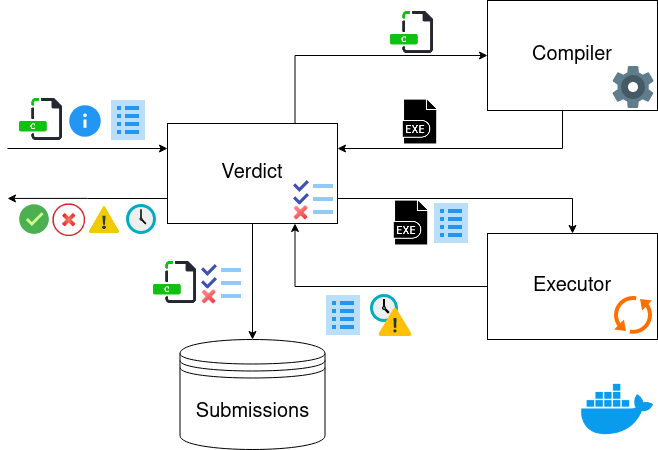

The diagram above was exported from draw.io. Its source (the exported page's mxGraphModel, read from the mxfile embedded in the PNG):
<mxGraphModel dx="1662" dy="804" grid="1" gridSize="10" guides="1" tooltips="1" connect="1" arrows="1" fold="1" page="1" pageScale="1" pageWidth="1169" pageHeight="827" math="0" shadow="0">
  <root>
    <mxCell id="0" />
    <mxCell id="1" parent="0" />
    <mxCell id="9HKp2oiqDvmhsEL-kqYE-11" value="" style="group" parent="1" vertex="1" connectable="0">
      <mxGeometry x="320" y="270" width="170" height="164" as="geometry" />
    </mxCell>
    <mxCell id="9HKp2oiqDvmhsEL-kqYE-1" value="&lt;div style=&quot;font-size: 20px&quot;&gt;Verdict&lt;/div&gt;" style="whiteSpace=wrap;html=1;fontSize=20;" parent="9HKp2oiqDvmhsEL-kqYE-11" vertex="1">
      <mxGeometry y="44" width="170" height="100" as="geometry" />
    </mxCell>
    <mxCell id="9HKp2oiqDvmhsEL-kqYE-53" value="" style="group" parent="9HKp2oiqDvmhsEL-kqYE-11" vertex="1" connectable="0">
      <mxGeometry x="122" y="96" width="48" height="48" as="geometry" />
    </mxCell>
    <mxCell id="9HKp2oiqDvmhsEL-kqYE-27" value="" style="shape=image;verticalLabelPosition=bottom;verticalAlign=top;imageAspect=0;aspect=fixed;image=data:image/svg+xml,(base64 omitted: 828 chars);fontSize=20;" parent="9HKp2oiqDvmhsEL-kqYE-53" vertex="1">
      <mxGeometry width="48" height="48" as="geometry" />
    </mxCell>
    <mxCell id="9HKp2oiqDvmhsEL-kqYE-50" value="" style="shape=image;html=1;verticalAlign=top;verticalLabelPosition=bottom;labelBackgroundColor=#ffffff;imageAspect=0;aspect=fixed;image=https://cdn1.iconfinder.com/data/icons/silk2/cross.png;fontSize=20;imageBackground=#ffffff;" parent="9HKp2oiqDvmhsEL-kqYE-53" vertex="1">
      <mxGeometry x="3" y="29" width="17" height="17" as="geometry" />
    </mxCell>
    <mxCell id="9HKp2oiqDvmhsEL-kqYE-31" style="edgeStyle=orthogonalEdgeStyle;rounded=0;orthogonalLoop=1;jettySize=auto;html=1;entryX=0.75;entryY=1;entryDx=0;entryDy=0;fontSize=20;" parent="1" source="9HKp2oiqDvmhsEL-kqYE-13" target="9HKp2oiqDvmhsEL-kqYE-1" edge="1">
      <mxGeometry relative="1" as="geometry" />
    </mxCell>
    <mxCell id="9HKp2oiqDvmhsEL-kqYE-13" value="&lt;div&gt;Executor&lt;/div&gt;" style="whiteSpace=wrap;html=1;fontSize=20;" parent="1" vertex="1">
      <mxGeometry x="640" y="424" width="170" height="106" as="geometry" />
    </mxCell>
    <mxCell id="9HKp2oiqDvmhsEL-kqYE-22" style="edgeStyle=orthogonalEdgeStyle;rounded=0;orthogonalLoop=1;jettySize=auto;html=1;fontSize=20;entryX=1;entryY=0.25;entryDx=0;entryDy=0;" parent="1" source="9HKp2oiqDvmhsEL-kqYE-14" target="9HKp2oiqDvmhsEL-kqYE-1" edge="1">
      <mxGeometry relative="1" as="geometry">
        <mxPoint x="715" y="330" as="targetPoint" />
        <Array as="points">
          <mxPoint x="715" y="339" />
        </Array>
      </mxGeometry>
    </mxCell>
    <mxCell id="9HKp2oiqDvmhsEL-kqYE-14" value="&lt;div&gt;Compiler&lt;/div&gt;" style="whiteSpace=wrap;html=1;fontSize=20;" parent="1" vertex="1">
      <mxGeometry x="640" y="191" width="170" height="110" as="geometry" />
    </mxCell>
    <mxCell id="9HKp2oiqDvmhsEL-kqYE-20" value="" style="shape=image;html=1;verticalAlign=top;verticalLabelPosition=bottom;labelBackgroundColor=#ffffff;imageAspect=0;aspect=fixed;image=https://cdn1.iconfinder.com/data/icons/file-extension-vol-1/48/C_program_programming_file_extension-128.png;fontSize=20;" parent="1" vertex="1">
      <mxGeometry x="541" y="200" width="46" height="46" as="geometry" />
    </mxCell>
    <mxCell id="9HKp2oiqDvmhsEL-kqYE-21" value="" style="shape=image;html=1;verticalAlign=top;verticalLabelPosition=bottom;labelBackgroundColor=#ffffff;imageAspect=0;aspect=fixed;image=https://cdn4.iconfinder.com/data/icons/file-names-24/512/37-128.png;fontSize=20;" parent="1" vertex="1">
      <mxGeometry x="550" y="290" width="45" height="45" as="geometry" />
    </mxCell>
    <mxCell id="9HKp2oiqDvmhsEL-kqYE-23" style="edgeStyle=orthogonalEdgeStyle;rounded=0;orthogonalLoop=1;jettySize=auto;html=1;exitX=0.75;exitY=0;exitDx=0;exitDy=0;entryX=0;entryY=0.5;entryDx=0;entryDy=0;fontSize=20;" parent="1" source="9HKp2oiqDvmhsEL-kqYE-1" target="9HKp2oiqDvmhsEL-kqYE-14" edge="1">
      <mxGeometry relative="1" as="geometry" />
    </mxCell>
    <mxCell id="9HKp2oiqDvmhsEL-kqYE-26" value="" style="shape=image;verticalLabelPosition=bottom;verticalAlign=top;imageAspect=0;aspect=fixed;image=data:image/svg+xml,(base64 omitted: 1384 chars);fontSize=20;" parent="1" vertex="1">
      <mxGeometry x="762" y="253" width="48" height="48" as="geometry" />
    </mxCell>
    <mxCell id="9HKp2oiqDvmhsEL-kqYE-29" style="edgeStyle=orthogonalEdgeStyle;rounded=0;orthogonalLoop=1;jettySize=auto;html=1;exitX=1;exitY=0.75;exitDx=0;exitDy=0;entryX=0.5;entryY=0;entryDx=0;entryDy=0;fontSize=20;" parent="1" source="9HKp2oiqDvmhsEL-kqYE-1" target="9HKp2oiqDvmhsEL-kqYE-13" edge="1">
      <mxGeometry relative="1" as="geometry" />
    </mxCell>
    <mxCell id="9HKp2oiqDvmhsEL-kqYE-30" value="" style="shape=image;html=1;verticalAlign=top;verticalLabelPosition=bottom;labelBackgroundColor=#ffffff;imageAspect=0;aspect=fixed;image=https://cdn4.iconfinder.com/data/icons/file-names-24/512/37-128.png;fontSize=20;" parent="1" vertex="1">
      <mxGeometry x="541" y="391" width="45" height="45" as="geometry" />
    </mxCell>
    <mxCell id="9HKp2oiqDvmhsEL-kqYE-32" value="" style="shape=image;verticalLabelPosition=bottom;verticalAlign=top;imageAspect=0;aspect=fixed;image=data:image/svg+xml,(base64 omitted: 852 chars);fontFamily=Helvetica;fontSize=20;fontColor=#000000;align=center;strokeColor=#000000;fillColor=#ffffff;" parent="1" vertex="1">
      <mxGeometry x="762" y="482" width="48" height="48" as="geometry" />
    </mxCell>
    <mxCell id="9HKp2oiqDvmhsEL-kqYE-34" value="" style="shape=image;verticalLabelPosition=bottom;verticalAlign=top;imageAspect=0;aspect=fixed;image=data:image/svg+xml,(base64 omitted: 892 chars);fontFamily=Helvetica;fontSize=20;fontColor=#000000;align=center;strokeColor=#000000;fillColor=#ffffff;" parent="1" vertex="1">
      <mxGeometry x="580" y="390" width="48" height="48" as="geometry" />
    </mxCell>
    <mxCell id="9HKp2oiqDvmhsEL-kqYE-36" value="" style="shape=image;verticalLabelPosition=bottom;verticalAlign=top;imageAspect=0;aspect=fixed;image=data:image/svg+xml,(base64 omitted: 1296 chars);fontSize=20;" parent="1" vertex="1">
      <mxGeometry x="520" y="482" width="48" height="48" as="geometry" />
    </mxCell>
    <mxCell id="9HKp2oiqDvmhsEL-kqYE-40" value="" style="shape=image;html=1;verticalAlign=top;verticalLabelPosition=bottom;labelBackgroundColor=#ffffff;imageAspect=0;aspect=fixed;image=https://cdn4.iconfinder.com/data/icons/the-weather-is-nice-today/64/weather_48-128.png;fontSize=20;" parent="1" vertex="1">
      <mxGeometry x="238" y="391" width="38" height="38" as="geometry" />
    </mxCell>
    <mxCell id="9HKp2oiqDvmhsEL-kqYE-42" value="" style="shape=image;verticalLabelPosition=bottom;verticalAlign=top;imageAspect=0;aspect=fixed;image=data:image/svg+xml,(base64 omitted: 892 chars);fontFamily=Helvetica;fontSize=20;fontColor=#000000;align=center;strokeColor=#000000;fillColor=#ffffff;" parent="1" vertex="1">
      <mxGeometry x="472" y="482" width="48" height="48" as="geometry" />
    </mxCell>
    <mxCell id="9HKp2oiqDvmhsEL-kqYE-44" style="edgeStyle=orthogonalEdgeStyle;rounded=0;orthogonalLoop=1;jettySize=auto;html=1;entryX=0;entryY=0.25;entryDx=0;entryDy=0;fontSize=20;" parent="1" target="9HKp2oiqDvmhsEL-kqYE-1" edge="1">
      <mxGeometry relative="1" as="geometry">
        <mxPoint x="160" y="339" as="sourcePoint" />
        <mxPoint x="281.5" y="279" as="targetPoint" />
        <Array as="points">
          <mxPoint x="160" y="339" />
        </Array>
      </mxGeometry>
    </mxCell>
    <mxCell id="9HKp2oiqDvmhsEL-kqYE-6" value="" style="shape=image;verticalLabelPosition=bottom;verticalAlign=top;imageAspect=0;aspect=fixed;image=data:image/svg+xml,(base64 omitted: 364 chars);fontSize=20;" parent="1" vertex="1">
      <mxGeometry x="170" y="393" width="34" height="34" as="geometry" />
    </mxCell>
    <mxCell id="9HKp2oiqDvmhsEL-kqYE-35" value="" style="shape=image;verticalLabelPosition=bottom;verticalAlign=top;imageAspect=0;aspect=fixed;image=data:image/svg+xml,(base64 omitted: 652 chars);fontSize=20;" parent="1" vertex="1">
      <mxGeometry x="276" y="392" width="36" height="36" as="geometry" />
    </mxCell>
    <mxCell id="9HKp2oiqDvmhsEL-kqYE-52" value="" style="shape=image;html=1;verticalAlign=top;verticalLabelPosition=bottom;labelBackgroundColor=#ffffff;imageAspect=0;aspect=fixed;image=https://cdn0.iconfinder.com/data/icons/super-mono-basic/red/button-cross_basic_red.png;fontSize=20;" parent="1" vertex="1">
      <mxGeometry x="204" y="393" width="34" height="34" as="geometry" />
    </mxCell>
    <mxCell id="9HKp2oiqDvmhsEL-kqYE-54" value="" style="shape=image;html=1;verticalAlign=top;verticalLabelPosition=bottom;labelBackgroundColor=#ffffff;imageAspect=0;aspect=fixed;image=https://cdn1.iconfinder.com/data/icons/file-extension-vol-1/48/C_program_programming_file_extension-128.png;fontSize=20;" parent="1" vertex="1">
      <mxGeometry x="170" y="287" width="46" height="46" as="geometry" />
    </mxCell>
    <mxCell id="9HKp2oiqDvmhsEL-kqYE-55" value="" style="shape=image;verticalLabelPosition=bottom;verticalAlign=top;imageAspect=0;aspect=fixed;image=data:image/svg+xml,(base64 omitted: 892 chars);fontFamily=Helvetica;fontSize=20;fontColor=#000000;align=center;strokeColor=#000000;fillColor=#ffffff;" parent="1" vertex="1">
      <mxGeometry x="257" y="287" width="48" height="48" as="geometry" />
    </mxCell>
    <mxCell id="9HKp2oiqDvmhsEL-kqYE-56" value="" style="shape=image;verticalLabelPosition=bottom;verticalAlign=top;imageAspect=0;aspect=fixed;image=data:image/svg+xml,(base64 omitted: 392 chars);fontSize=20;" parent="1" vertex="1">
      <mxGeometry x="220" y="293.5" width="36" height="36" as="geometry" />
    </mxCell>
    <mxCell id="9HKp2oiqDvmhsEL-kqYE-62" style="edgeStyle=orthogonalEdgeStyle;rounded=0;orthogonalLoop=1;jettySize=auto;html=1;exitX=0;exitY=0.75;exitDx=0;exitDy=0;fontSize=20;" parent="1" source="9HKp2oiqDvmhsEL-kqYE-1" edge="1">
      <mxGeometry relative="1" as="geometry">
        <mxPoint x="160" y="388.94444444444446" as="targetPoint" />
      </mxGeometry>
    </mxCell>
    <mxCell id="9HKp2oiqDvmhsEL-kqYE-63" value="" style="shape=image;html=1;verticalAlign=top;verticalLabelPosition=bottom;labelBackgroundColor=#ffffff;imageAspect=0;aspect=fixed;image=https://cdn4.iconfinder.com/data/icons/logos-and-brands/512/97_Docker_logo_logos-128.png;fontSize=20;" parent="1" vertex="1">
      <mxGeometry x="730" y="560" width="80" height="80" as="geometry" />
    </mxCell>
    <mxCell id="9HKp2oiqDvmhsEL-kqYE-66" value="Submissions" style="shape=datastore;whiteSpace=wrap;html=1;fontSize=20;" parent="1" vertex="1">
      <mxGeometry x="332.5" y="530" width="145" height="110" as="geometry" />
    </mxCell>
    <mxCell id="9HKp2oiqDvmhsEL-kqYE-67" style="edgeStyle=orthogonalEdgeStyle;rounded=0;orthogonalLoop=1;jettySize=auto;html=1;entryX=0.5;entryY=0;entryDx=0;entryDy=0;fontSize=20;" parent="1" source="9HKp2oiqDvmhsEL-kqYE-1" target="9HKp2oiqDvmhsEL-kqYE-66" edge="1">
      <mxGeometry relative="1" as="geometry" />
    </mxCell>
    <mxCell id="9HKp2oiqDvmhsEL-kqYE-72" value="" style="group" parent="1" vertex="1" connectable="0">
      <mxGeometry x="350" y="450" width="48" height="48" as="geometry" />
    </mxCell>
    <mxCell id="9HKp2oiqDvmhsEL-kqYE-70" value="" style="shape=image;verticalLabelPosition=bottom;verticalAlign=top;imageAspect=0;aspect=fixed;image=data:image/svg+xml,(base64 omitted: 828 chars);fontSize=20;" parent="9HKp2oiqDvmhsEL-kqYE-72" vertex="1">
      <mxGeometry width="48" height="48" as="geometry" />
    </mxCell>
    <mxCell id="9HKp2oiqDvmhsEL-kqYE-71" value="" style="shape=image;html=1;verticalAlign=top;verticalLabelPosition=bottom;labelBackgroundColor=#ffffff;imageAspect=0;aspect=fixed;image=https://cdn1.iconfinder.com/data/icons/silk2/cross.png;fontSize=20;imageBackground=#ffffff;" parent="9HKp2oiqDvmhsEL-kqYE-72" vertex="1">
      <mxGeometry x="3" y="29" width="17" height="17" as="geometry" />
    </mxCell>
    <mxCell id="9HKp2oiqDvmhsEL-kqYE-73" value="" style="shape=image;html=1;verticalAlign=top;verticalLabelPosition=bottom;labelBackgroundColor=#ffffff;imageAspect=0;aspect=fixed;image=https://cdn1.iconfinder.com/data/icons/file-extension-vol-1/48/C_program_programming_file_extension-128.png;fontSize=20;" parent="1" vertex="1">
      <mxGeometry x="304" y="450" width="46" height="46" as="geometry" />
    </mxCell>
  </root>
</mxGraphModel>